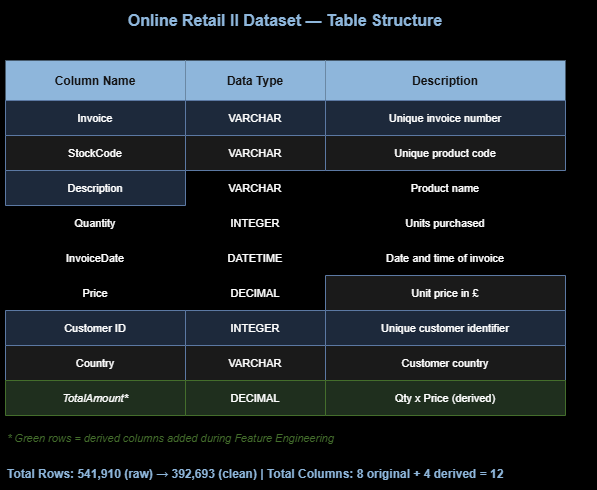

The diagram above was exported from draw.io. Its source (the exported page's mxGraphModel, read from the mxfile embedded in the PNG):
<mxGraphModel dx="896" dy="458" grid="1" gridSize="10" guides="1" tooltips="1" connect="1" arrows="1" fold="1" page="1" pageScale="1" pageWidth="827" pageHeight="1169" background="light-dark(#FFFFFF,#000000)" math="0" shadow="0">
  <root>
    <mxCell id="0" />
    <mxCell id="1" parent="0" />
    <mxCell id="2" parent="1" style="text;html=1;strokeColor=none;fillColor=none;align=center;verticalAlign=middle;whiteSpace=wrap;rounded=0;fontSize=16;fontStyle=1;fontColor=#1F4E79;" value="Online Retail II Dataset — Table Structure" vertex="1">
      <mxGeometry height="40" width="560" x="160" y="20" as="geometry" />
    </mxCell>
    <mxCell id="3" parent="1" style="shape=partialRectangle;top=0;left=0;right=0;bottom=0;fillColor=#1F4E79;strokeColor=#1F4E79;fontColor=#ffffff;fontStyle=1;fontSize=12;" value="Column Name" vertex="1">
      <mxGeometry height="40" width="180" x="160" y="80" as="geometry" />
    </mxCell>
    <mxCell id="4" parent="1" style="shape=partialRectangle;top=0;left=0;right=0;bottom=0;fillColor=#1F4E79;strokeColor=#1F4E79;fontColor=#ffffff;fontStyle=1;fontSize=12;" value="Data Type" vertex="1">
      <mxGeometry height="40" width="140" x="340" y="80" as="geometry" />
    </mxCell>
    <mxCell id="5" parent="1" style="shape=partialRectangle;top=0;left=0;right=0;bottom=0;fillColor=#1F4E79;strokeColor=#1F4E79;fontColor=#ffffff;fontStyle=1;fontSize=12;" value="Description" vertex="1">
      <mxGeometry height="40" width="240" x="480" y="80" as="geometry" />
    </mxCell>
    <mxCell id="6" parent="1" style="shape=partialRectangle;fillColor=#dae8fc;strokeColor=#6c8ebf;fontSize=11;" value="Invoice" vertex="1">
      <mxGeometry height="35" width="180" x="160" y="120" as="geometry" />
    </mxCell>
    <mxCell id="7" parent="1" style="shape=partialRectangle;fillColor=#dae8fc;strokeColor=#6c8ebf;fontSize=11;" value="VARCHAR" vertex="1">
      <mxGeometry height="35" width="140" x="340" y="120" as="geometry" />
    </mxCell>
    <mxCell id="8" parent="1" style="shape=partialRectangle;fillColor=#dae8fc;strokeColor=#6c8ebf;fontSize=11;" value="Unique invoice number" vertex="1">
      <mxGeometry height="35" width="240" x="480" y="120" as="geometry" />
    </mxCell>
    <mxCell id="9" parent="1" style="shape=partialRectangle;fillColor=#f5f5f5;strokeColor=#6c8ebf;fontSize=11;" value="StockCode" vertex="1">
      <mxGeometry height="35" width="180" x="160" y="155" as="geometry" />
    </mxCell>
    <mxCell id="10" parent="1" style="shape=partialRectangle;fillColor=#f5f5f5;strokeColor=#6c8ebf;fontSize=11;" value="VARCHAR" vertex="1">
      <mxGeometry height="35" width="140" x="340" y="155" as="geometry" />
    </mxCell>
    <mxCell id="11" parent="1" style="shape=partialRectangle;fillColor=#f5f5f5;strokeColor=#6c8ebf;fontSize=11;" value="Unique product code" vertex="1">
      <mxGeometry height="35" width="240" x="480" y="155" as="geometry" />
    </mxCell>
    <mxCell id="12" parent="1" style="shape=partialRectangle;fillColor=#dae8fc;strokeColor=#6c8ebf;fontSize=11;" value="Description" vertex="1">
      <mxGeometry height="35" width="180" x="160" y="190" as="geometry" />
    </mxCell>
    <mxCell id="13" parent="1" style="shape=partialRectangle;fillColor=#dae8fc;strokeColor=#6c8ebf;fontSize=11;" value="VARCHAR" vertex="1">
      <mxGeometry height="35" width="140" x="340" y="190" as="geometry" />
    </mxCell>
    <mxCell id="14" parent="1" style="shape=partialRectangle;fillColor=#dae8fc;strokeColor=#6c8ebf;fontSize=11;" value="Product name" vertex="1">
      <mxGeometry height="35" width="240" x="480" y="190" as="geometry" />
    </mxCell>
    <mxCell id="15" parent="1" style="shape=partialRectangle;fillColor=#f5f5f5;strokeColor=#6c8ebf;fontSize=11;" value="Quantity" vertex="1">
      <mxGeometry height="35" width="180" x="160" y="225" as="geometry" />
    </mxCell>
    <mxCell id="16" parent="1" style="shape=partialRectangle;fillColor=#f5f5f5;strokeColor=#6c8ebf;fontSize=11;" value="INTEGER" vertex="1">
      <mxGeometry height="35" width="140" x="340" y="225" as="geometry" />
    </mxCell>
    <mxCell id="17" parent="1" style="shape=partialRectangle;fillColor=#f5f5f5;strokeColor=#6c8ebf;fontSize=11;" value="Units purchased" vertex="1">
      <mxGeometry height="35" width="240" x="480" y="225" as="geometry" />
    </mxCell>
    <mxCell id="18" parent="1" style="shape=partialRectangle;fillColor=#dae8fc;strokeColor=#6c8ebf;fontSize=11;" value="InvoiceDate" vertex="1">
      <mxGeometry height="35" width="180" x="160" y="260" as="geometry" />
    </mxCell>
    <mxCell id="19" parent="1" style="shape=partialRectangle;fillColor=#dae8fc;strokeColor=#6c8ebf;fontSize=11;" value="DATETIME" vertex="1">
      <mxGeometry height="35" width="140" x="340" y="260" as="geometry" />
    </mxCell>
    <mxCell id="20" parent="1" style="shape=partialRectangle;fillColor=#dae8fc;strokeColor=#6c8ebf;fontSize=11;" value="Date and time of invoice" vertex="1">
      <mxGeometry height="35" width="240" x="480" y="260" as="geometry" />
    </mxCell>
    <mxCell id="21" parent="1" style="shape=partialRectangle;fillColor=#f5f5f5;strokeColor=#6c8ebf;fontSize=11;" value="Price" vertex="1">
      <mxGeometry height="35" width="180" x="160" y="295" as="geometry" />
    </mxCell>
    <mxCell id="22" parent="1" style="shape=partialRectangle;fillColor=#f5f5f5;strokeColor=#6c8ebf;fontSize=11;" value="DECIMAL" vertex="1">
      <mxGeometry height="35" width="140" x="340" y="295" as="geometry" />
    </mxCell>
    <mxCell id="23" parent="1" style="shape=partialRectangle;fillColor=#f5f5f5;strokeColor=#6c8ebf;fontSize=11;" value="Unit price in £" vertex="1">
      <mxGeometry height="35" width="240" x="480" y="295" as="geometry" />
    </mxCell>
    <mxCell id="24" parent="1" style="shape=partialRectangle;fillColor=#dae8fc;strokeColor=#6c8ebf;fontSize=11;" value="Customer ID" vertex="1">
      <mxGeometry height="35" width="180" x="160" y="330" as="geometry" />
    </mxCell>
    <mxCell id="25" parent="1" style="shape=partialRectangle;fillColor=#dae8fc;strokeColor=#6c8ebf;fontSize=11;" value="INTEGER" vertex="1">
      <mxGeometry height="35" width="140" x="340" y="330" as="geometry" />
    </mxCell>
    <mxCell id="26" parent="1" style="shape=partialRectangle;fillColor=#dae8fc;strokeColor=#6c8ebf;fontSize=11;" value="Unique customer identifier" vertex="1">
      <mxGeometry height="35" width="240" x="480" y="330" as="geometry" />
    </mxCell>
    <mxCell id="27" parent="1" style="shape=partialRectangle;fillColor=#f5f5f5;strokeColor=#6c8ebf;fontSize=11;" value="Country" vertex="1">
      <mxGeometry height="35" width="180" x="160" y="365" as="geometry" />
    </mxCell>
    <mxCell id="28" parent="1" style="shape=partialRectangle;fillColor=#f5f5f5;strokeColor=#6c8ebf;fontSize=11;" value="VARCHAR" vertex="1">
      <mxGeometry height="35" width="140" x="340" y="365" as="geometry" />
    </mxCell>
    <mxCell id="29" parent="1" style="shape=partialRectangle;fillColor=#f5f5f5;strokeColor=#6c8ebf;fontSize=11;" value="Customer country" vertex="1">
      <mxGeometry height="35" width="240" x="480" y="365" as="geometry" />
    </mxCell>
    <mxCell id="30" parent="1" style="shape=partialRectangle;fillColor=#d5e8d4;strokeColor=#82b366;fontSize=11;fontStyle=2;" value="TotalAmount*" vertex="1">
      <mxGeometry height="35" width="180" x="160" y="400" as="geometry" />
    </mxCell>
    <mxCell id="31" parent="1" style="shape=partialRectangle;fillColor=#d5e8d4;strokeColor=#82b366;fontSize=11;" value="DECIMAL" vertex="1">
      <mxGeometry height="35" width="140" x="340" y="400" as="geometry" />
    </mxCell>
    <mxCell id="32" parent="1" style="shape=partialRectangle;fillColor=#d5e8d4;strokeColor=#82b366;fontSize=11;" value="Qty x Price (derived)" vertex="1">
      <mxGeometry height="35" width="240" x="480" y="400" as="geometry" />
    </mxCell>
    <mxCell id="33" parent="1" style="text;fontSize=11;fontStyle=2;fontColor=#82b366;" value="* Green rows = derived columns added during Feature Engineering" vertex="1">
      <mxGeometry height="30" width="560" x="160" y="445" as="geometry" />
    </mxCell>
    <mxCell id="34" parent="1" style="text;fontSize=12;fontStyle=1;fontColor=#1F4E79;" value="Total Rows: 541,910 (raw)  →  392,693 (clean)     |     Total Columns: 8 original + 4 derived = 12" vertex="1">
      <mxGeometry height="30" width="560" x="160" y="480" as="geometry" />
    </mxCell>
  </root>
</mxGraphModel>